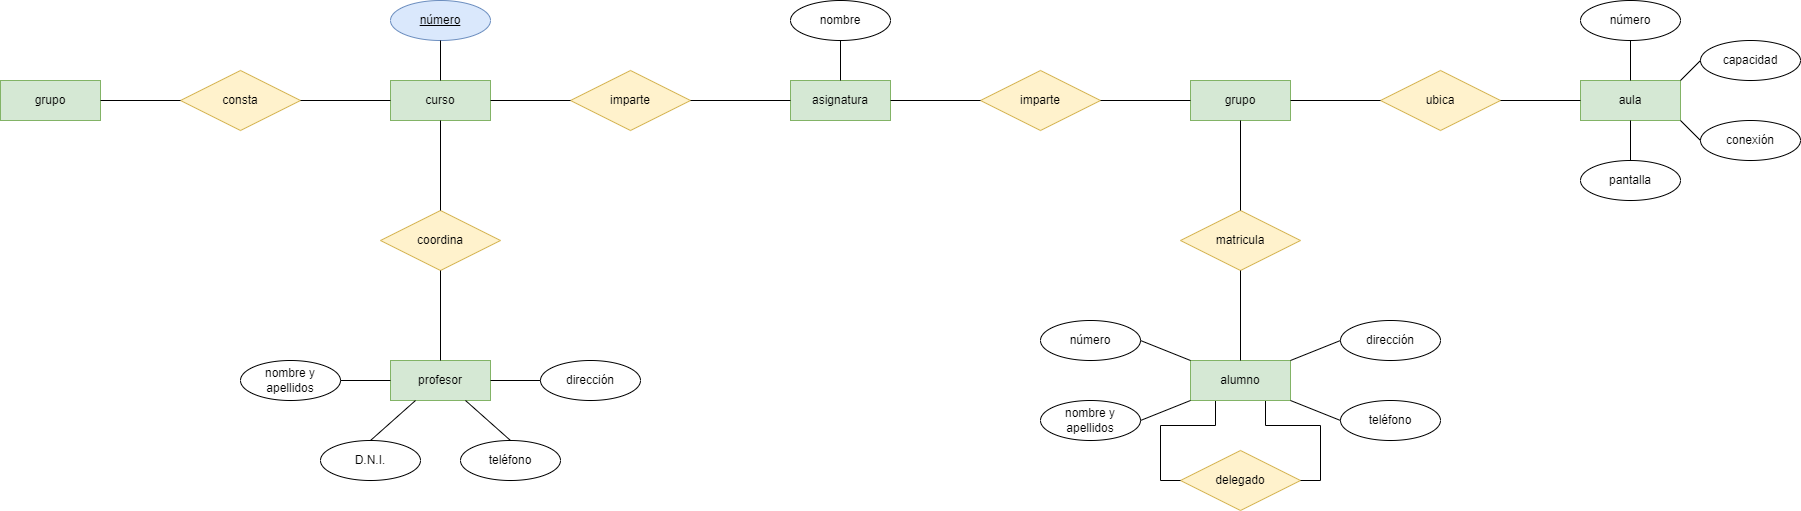

The diagram above was exported from draw.io. Its source (the exported page's mxGraphModel, read from the mxfile embedded in the PNG):
<mxGraphModel dx="1108" dy="482" grid="1" gridSize="10" guides="1" tooltips="1" connect="1" arrows="1" fold="1" page="1" pageScale="1" pageWidth="827" pageHeight="1169" math="0" shadow="0">
  <root>
    <mxCell id="6n3fOjmGaAJ5yE54sguQ-0" />
    <mxCell id="6n3fOjmGaAJ5yE54sguQ-1" parent="6n3fOjmGaAJ5yE54sguQ-0" />
    <mxCell id="6n3fOjmGaAJ5yE54sguQ-2" value="asignatura" style="whiteSpace=wrap;html=1;align=center;fillColor=#d5e8d4;strokeColor=#82b366;" vertex="1" parent="6n3fOjmGaAJ5yE54sguQ-1">
      <mxGeometry x="1210" y="320" width="100" height="40" as="geometry" />
    </mxCell>
    <mxCell id="6n3fOjmGaAJ5yE54sguQ-3" value="curso" style="whiteSpace=wrap;html=1;align=center;fillColor=#d5e8d4;strokeColor=#82b366;" vertex="1" parent="6n3fOjmGaAJ5yE54sguQ-1">
      <mxGeometry x="810" y="320" width="100" height="40" as="geometry" />
    </mxCell>
    <mxCell id="6n3fOjmGaAJ5yE54sguQ-4" value="imparte" style="shape=rhombus;perimeter=rhombusPerimeter;whiteSpace=wrap;html=1;align=center;fillColor=#fff2cc;strokeColor=#d6b656;" vertex="1" parent="6n3fOjmGaAJ5yE54sguQ-1">
      <mxGeometry x="990" y="310" width="120" height="60" as="geometry" />
    </mxCell>
    <mxCell id="6n3fOjmGaAJ5yE54sguQ-5" value="coordina" style="shape=rhombus;perimeter=rhombusPerimeter;whiteSpace=wrap;html=1;align=center;fillColor=#fff2cc;strokeColor=#d6b656;" vertex="1" parent="6n3fOjmGaAJ5yE54sguQ-1">
      <mxGeometry x="800" y="450" width="120" height="60" as="geometry" />
    </mxCell>
    <mxCell id="6n3fOjmGaAJ5yE54sguQ-6" value="profesor" style="whiteSpace=wrap;html=1;align=center;fillColor=#d5e8d4;strokeColor=#82b366;" vertex="1" parent="6n3fOjmGaAJ5yE54sguQ-1">
      <mxGeometry x="810" y="600" width="100" height="40" as="geometry" />
    </mxCell>
    <mxCell id="6n3fOjmGaAJ5yE54sguQ-7" value="consta" style="shape=rhombus;perimeter=rhombusPerimeter;whiteSpace=wrap;html=1;align=center;fillColor=#fff2cc;strokeColor=#d6b656;" vertex="1" parent="6n3fOjmGaAJ5yE54sguQ-1">
      <mxGeometry x="600" y="310" width="120" height="60" as="geometry" />
    </mxCell>
    <mxCell id="6n3fOjmGaAJ5yE54sguQ-8" value="grupo" style="whiteSpace=wrap;html=1;align=center;fillColor=#d5e8d4;strokeColor=#82b366;" vertex="1" parent="6n3fOjmGaAJ5yE54sguQ-1">
      <mxGeometry x="420" y="320" width="100" height="40" as="geometry" />
    </mxCell>
    <mxCell id="6n3fOjmGaAJ5yE54sguQ-9" value="imparte" style="shape=rhombus;perimeter=rhombusPerimeter;whiteSpace=wrap;html=1;align=center;fillColor=#fff2cc;strokeColor=#d6b656;" vertex="1" parent="6n3fOjmGaAJ5yE54sguQ-1">
      <mxGeometry x="1400" y="310" width="120" height="60" as="geometry" />
    </mxCell>
    <mxCell id="6n3fOjmGaAJ5yE54sguQ-10" value="grupo" style="whiteSpace=wrap;html=1;align=center;fillColor=#d5e8d4;strokeColor=#82b366;" vertex="1" parent="6n3fOjmGaAJ5yE54sguQ-1">
      <mxGeometry x="1610" y="320" width="100" height="40" as="geometry" />
    </mxCell>
    <mxCell id="6n3fOjmGaAJ5yE54sguQ-11" value="ubica" style="shape=rhombus;perimeter=rhombusPerimeter;whiteSpace=wrap;html=1;align=center;fillColor=#fff2cc;strokeColor=#d6b656;" vertex="1" parent="6n3fOjmGaAJ5yE54sguQ-1">
      <mxGeometry x="1800" y="310" width="120" height="60" as="geometry" />
    </mxCell>
    <mxCell id="6n3fOjmGaAJ5yE54sguQ-12" value="aula" style="whiteSpace=wrap;html=1;align=center;fillColor=#d5e8d4;strokeColor=#82b366;" vertex="1" parent="6n3fOjmGaAJ5yE54sguQ-1">
      <mxGeometry x="2000" y="320" width="100" height="40" as="geometry" />
    </mxCell>
    <mxCell id="6n3fOjmGaAJ5yE54sguQ-13" value="matricula" style="shape=rhombus;perimeter=rhombusPerimeter;whiteSpace=wrap;html=1;align=center;fillColor=#fff2cc;strokeColor=#d6b656;" vertex="1" parent="6n3fOjmGaAJ5yE54sguQ-1">
      <mxGeometry x="1600" y="450" width="120" height="60" as="geometry" />
    </mxCell>
    <mxCell id="6n3fOjmGaAJ5yE54sguQ-14" value="delegado" style="shape=rhombus;perimeter=rhombusPerimeter;whiteSpace=wrap;html=1;align=center;fillColor=#fff2cc;strokeColor=#d6b656;" vertex="1" parent="6n3fOjmGaAJ5yE54sguQ-1">
      <mxGeometry x="1600" y="690" width="120" height="60" as="geometry" />
    </mxCell>
    <mxCell id="6n3fOjmGaAJ5yE54sguQ-15" style="edgeStyle=orthogonalEdgeStyle;rounded=0;orthogonalLoop=1;jettySize=auto;html=1;exitX=0.75;exitY=1;exitDx=0;exitDy=0;entryX=1;entryY=0.5;entryDx=0;entryDy=0;endArrow=none;endFill=0;" edge="1" parent="6n3fOjmGaAJ5yE54sguQ-1" source="6n3fOjmGaAJ5yE54sguQ-19" target="6n3fOjmGaAJ5yE54sguQ-14">
      <mxGeometry relative="1" as="geometry" />
    </mxCell>
    <mxCell id="6n3fOjmGaAJ5yE54sguQ-17" style="edgeStyle=orthogonalEdgeStyle;rounded=0;orthogonalLoop=1;jettySize=auto;html=1;exitX=0.25;exitY=1;exitDx=0;exitDy=0;entryX=0;entryY=0.5;entryDx=0;entryDy=0;endArrow=none;endFill=0;" edge="1" parent="6n3fOjmGaAJ5yE54sguQ-1" source="6n3fOjmGaAJ5yE54sguQ-19" target="6n3fOjmGaAJ5yE54sguQ-14">
      <mxGeometry relative="1" as="geometry" />
    </mxCell>
    <mxCell id="6n3fOjmGaAJ5yE54sguQ-19" value="alumno" style="whiteSpace=wrap;html=1;align=center;fillColor=#d5e8d4;strokeColor=#82b366;" vertex="1" parent="6n3fOjmGaAJ5yE54sguQ-1">
      <mxGeometry x="1610" y="600" width="100" height="40" as="geometry" />
    </mxCell>
    <mxCell id="6n3fOjmGaAJ5yE54sguQ-20" value="" style="endArrow=none;html=1;rounded=0;exitX=1;exitY=0.5;exitDx=0;exitDy=0;entryX=0;entryY=0.5;entryDx=0;entryDy=0;" edge="1" parent="6n3fOjmGaAJ5yE54sguQ-1" source="6n3fOjmGaAJ5yE54sguQ-11" target="6n3fOjmGaAJ5yE54sguQ-12">
      <mxGeometry relative="1" as="geometry">
        <mxPoint x="1990" y="370" as="sourcePoint" />
        <mxPoint x="2150" y="370" as="targetPoint" />
      </mxGeometry>
    </mxCell>
    <mxCell id="6n3fOjmGaAJ5yE54sguQ-22" value="" style="endArrow=none;html=1;rounded=0;exitX=1;exitY=0.5;exitDx=0;exitDy=0;entryX=0;entryY=0.5;entryDx=0;entryDy=0;" edge="1" parent="6n3fOjmGaAJ5yE54sguQ-1" source="6n3fOjmGaAJ5yE54sguQ-2" target="6n3fOjmGaAJ5yE54sguQ-9">
      <mxGeometry relative="1" as="geometry">
        <mxPoint x="1320" y="340" as="sourcePoint" />
        <mxPoint x="1550" y="380" as="targetPoint" />
      </mxGeometry>
    </mxCell>
    <mxCell id="6n3fOjmGaAJ5yE54sguQ-24" value="" style="endArrow=none;html=1;rounded=0;exitX=1;exitY=0.5;exitDx=0;exitDy=0;entryX=0;entryY=0.5;entryDx=0;entryDy=0;" edge="1" parent="6n3fOjmGaAJ5yE54sguQ-1" source="6n3fOjmGaAJ5yE54sguQ-9" target="6n3fOjmGaAJ5yE54sguQ-10">
      <mxGeometry relative="1" as="geometry">
        <mxPoint x="1570" y="310" as="sourcePoint" />
        <mxPoint x="1730" y="310" as="targetPoint" />
      </mxGeometry>
    </mxCell>
    <mxCell id="6n3fOjmGaAJ5yE54sguQ-26" value="" style="endArrow=none;html=1;rounded=0;exitX=0.5;exitY=1;exitDx=0;exitDy=0;entryX=0.5;entryY=0;entryDx=0;entryDy=0;" edge="1" parent="6n3fOjmGaAJ5yE54sguQ-1" source="6n3fOjmGaAJ5yE54sguQ-5" target="6n3fOjmGaAJ5yE54sguQ-6">
      <mxGeometry relative="1" as="geometry">
        <mxPoint x="1140" y="380" as="sourcePoint" />
        <mxPoint x="1300" y="380" as="targetPoint" />
      </mxGeometry>
    </mxCell>
    <mxCell id="6n3fOjmGaAJ5yE54sguQ-28" value="" style="endArrow=none;html=1;rounded=0;exitX=1;exitY=0.5;exitDx=0;exitDy=0;entryX=0;entryY=0.5;entryDx=0;entryDy=0;" edge="1" parent="6n3fOjmGaAJ5yE54sguQ-1" source="6n3fOjmGaAJ5yE54sguQ-4" target="6n3fOjmGaAJ5yE54sguQ-2">
      <mxGeometry relative="1" as="geometry">
        <mxPoint x="1120" y="380" as="sourcePoint" />
        <mxPoint x="1280" y="380" as="targetPoint" />
      </mxGeometry>
    </mxCell>
    <mxCell id="6n3fOjmGaAJ5yE54sguQ-30" value="" style="endArrow=none;html=1;rounded=0;exitX=1;exitY=0.5;exitDx=0;exitDy=0;entryX=0;entryY=0.5;entryDx=0;entryDy=0;" edge="1" parent="6n3fOjmGaAJ5yE54sguQ-1" source="6n3fOjmGaAJ5yE54sguQ-3" target="6n3fOjmGaAJ5yE54sguQ-4">
      <mxGeometry relative="1" as="geometry">
        <mxPoint x="950" y="300" as="sourcePoint" />
        <mxPoint x="1110" y="310" as="targetPoint" />
      </mxGeometry>
    </mxCell>
    <mxCell id="6n3fOjmGaAJ5yE54sguQ-32" value="" style="endArrow=none;html=1;rounded=0;exitX=0.5;exitY=0;exitDx=0;exitDy=0;entryX=0.5;entryY=1;entryDx=0;entryDy=0;" edge="1" parent="6n3fOjmGaAJ5yE54sguQ-1" source="6n3fOjmGaAJ5yE54sguQ-5" target="6n3fOjmGaAJ5yE54sguQ-3">
      <mxGeometry relative="1" as="geometry">
        <mxPoint x="850" y="410" as="sourcePoint" />
        <mxPoint x="1010" y="410" as="targetPoint" />
      </mxGeometry>
    </mxCell>
    <mxCell id="6n3fOjmGaAJ5yE54sguQ-34" value="" style="endArrow=none;html=1;rounded=0;entryX=0;entryY=0.5;entryDx=0;entryDy=0;exitX=1;exitY=0.5;exitDx=0;exitDy=0;" edge="1" parent="6n3fOjmGaAJ5yE54sguQ-1" source="6n3fOjmGaAJ5yE54sguQ-7" target="6n3fOjmGaAJ5yE54sguQ-3">
      <mxGeometry relative="1" as="geometry">
        <mxPoint x="620" y="420" as="sourcePoint" />
        <mxPoint x="780" y="420" as="targetPoint" />
      </mxGeometry>
    </mxCell>
    <mxCell id="6n3fOjmGaAJ5yE54sguQ-36" value="" style="endArrow=none;html=1;rounded=0;exitX=1;exitY=0.5;exitDx=0;exitDy=0;entryX=0;entryY=0.5;entryDx=0;entryDy=0;" edge="1" parent="6n3fOjmGaAJ5yE54sguQ-1" source="6n3fOjmGaAJ5yE54sguQ-8" target="6n3fOjmGaAJ5yE54sguQ-7">
      <mxGeometry relative="1" as="geometry">
        <mxPoint x="500" y="390" as="sourcePoint" />
        <mxPoint x="660" y="390" as="targetPoint" />
      </mxGeometry>
    </mxCell>
    <mxCell id="6n3fOjmGaAJ5yE54sguQ-38" value="" style="endArrow=none;html=1;rounded=0;entryX=0;entryY=0.5;entryDx=0;entryDy=0;exitX=1;exitY=0.5;exitDx=0;exitDy=0;" edge="1" parent="6n3fOjmGaAJ5yE54sguQ-1" source="6n3fOjmGaAJ5yE54sguQ-10" target="6n3fOjmGaAJ5yE54sguQ-11">
      <mxGeometry relative="1" as="geometry">
        <mxPoint x="1600" y="440" as="sourcePoint" />
        <mxPoint x="1760" y="440" as="targetPoint" />
      </mxGeometry>
    </mxCell>
    <mxCell id="6n3fOjmGaAJ5yE54sguQ-40" value="" style="endArrow=none;html=1;rounded=0;exitX=0.5;exitY=1;exitDx=0;exitDy=0;entryX=0.5;entryY=0;entryDx=0;entryDy=0;" edge="1" parent="6n3fOjmGaAJ5yE54sguQ-1" source="6n3fOjmGaAJ5yE54sguQ-10" target="6n3fOjmGaAJ5yE54sguQ-13">
      <mxGeometry relative="1" as="geometry">
        <mxPoint x="1690" y="430" as="sourcePoint" />
        <mxPoint x="1850" y="430" as="targetPoint" />
      </mxGeometry>
    </mxCell>
    <mxCell id="6n3fOjmGaAJ5yE54sguQ-42" value="" style="endArrow=none;html=1;rounded=0;exitX=0.5;exitY=1;exitDx=0;exitDy=0;entryX=0.5;entryY=0;entryDx=0;entryDy=0;" edge="1" parent="6n3fOjmGaAJ5yE54sguQ-1" source="6n3fOjmGaAJ5yE54sguQ-13" target="6n3fOjmGaAJ5yE54sguQ-19">
      <mxGeometry relative="1" as="geometry">
        <mxPoint x="1630" y="560" as="sourcePoint" />
        <mxPoint x="1790" y="560" as="targetPoint" />
      </mxGeometry>
    </mxCell>
    <mxCell id="6n3fOjmGaAJ5yE54sguQ-44" value="nombre" style="ellipse;whiteSpace=wrap;html=1;align=center;" vertex="1" parent="6n3fOjmGaAJ5yE54sguQ-1">
      <mxGeometry x="1210" y="240" width="100" height="40" as="geometry" />
    </mxCell>
    <mxCell id="6n3fOjmGaAJ5yE54sguQ-45" value="" style="endArrow=none;html=1;rounded=0;exitX=0.5;exitY=1;exitDx=0;exitDy=0;entryX=0.5;entryY=0;entryDx=0;entryDy=0;" edge="1" parent="6n3fOjmGaAJ5yE54sguQ-1" source="6n3fOjmGaAJ5yE54sguQ-44" target="6n3fOjmGaAJ5yE54sguQ-2">
      <mxGeometry relative="1" as="geometry">
        <mxPoint x="1240" y="300" as="sourcePoint" />
        <mxPoint x="1400" y="300" as="targetPoint" />
      </mxGeometry>
    </mxCell>
    <mxCell id="6n3fOjmGaAJ5yE54sguQ-46" value="número" style="ellipse;whiteSpace=wrap;html=1;align=center;fontStyle=4;fillColor=#dae8fc;strokeColor=#6c8ebf;" vertex="1" parent="6n3fOjmGaAJ5yE54sguQ-1">
      <mxGeometry x="810" y="240" width="100" height="40" as="geometry" />
    </mxCell>
    <mxCell id="6n3fOjmGaAJ5yE54sguQ-47" value="nombre y apellidos" style="ellipse;whiteSpace=wrap;html=1;align=center;" vertex="1" parent="6n3fOjmGaAJ5yE54sguQ-1">
      <mxGeometry x="660" y="600" width="100" height="40" as="geometry" />
    </mxCell>
    <mxCell id="6n3fOjmGaAJ5yE54sguQ-48" value="D.N.I." style="ellipse;whiteSpace=wrap;html=1;align=center;" vertex="1" parent="6n3fOjmGaAJ5yE54sguQ-1">
      <mxGeometry x="740" y="680" width="100" height="40" as="geometry" />
    </mxCell>
    <mxCell id="6n3fOjmGaAJ5yE54sguQ-49" value="teléfono" style="ellipse;whiteSpace=wrap;html=1;align=center;" vertex="1" parent="6n3fOjmGaAJ5yE54sguQ-1">
      <mxGeometry x="880" y="680" width="100" height="40" as="geometry" />
    </mxCell>
    <mxCell id="6n3fOjmGaAJ5yE54sguQ-50" value="dirección" style="ellipse;whiteSpace=wrap;html=1;align=center;" vertex="1" parent="6n3fOjmGaAJ5yE54sguQ-1">
      <mxGeometry x="960" y="600" width="100" height="40" as="geometry" />
    </mxCell>
    <mxCell id="6n3fOjmGaAJ5yE54sguQ-51" value="" style="endArrow=none;html=1;rounded=0;exitX=1;exitY=0.5;exitDx=0;exitDy=0;entryX=0;entryY=0.5;entryDx=0;entryDy=0;" edge="1" parent="6n3fOjmGaAJ5yE54sguQ-1" source="6n3fOjmGaAJ5yE54sguQ-47" target="6n3fOjmGaAJ5yE54sguQ-6">
      <mxGeometry relative="1" as="geometry">
        <mxPoint x="780" y="570" as="sourcePoint" />
        <mxPoint x="940" y="570" as="targetPoint" />
      </mxGeometry>
    </mxCell>
    <mxCell id="6n3fOjmGaAJ5yE54sguQ-52" value="" style="endArrow=none;html=1;rounded=0;exitX=0.5;exitY=0;exitDx=0;exitDy=0;entryX=0.25;entryY=1;entryDx=0;entryDy=0;" edge="1" parent="6n3fOjmGaAJ5yE54sguQ-1" source="6n3fOjmGaAJ5yE54sguQ-48" target="6n3fOjmGaAJ5yE54sguQ-6">
      <mxGeometry relative="1" as="geometry">
        <mxPoint x="810" y="660" as="sourcePoint" />
        <mxPoint x="970" y="660" as="targetPoint" />
      </mxGeometry>
    </mxCell>
    <mxCell id="6n3fOjmGaAJ5yE54sguQ-53" value="" style="endArrow=none;html=1;rounded=0;exitX=0.75;exitY=1;exitDx=0;exitDy=0;entryX=0.5;entryY=0;entryDx=0;entryDy=0;" edge="1" parent="6n3fOjmGaAJ5yE54sguQ-1" source="6n3fOjmGaAJ5yE54sguQ-6" target="6n3fOjmGaAJ5yE54sguQ-49">
      <mxGeometry relative="1" as="geometry">
        <mxPoint x="900" y="660" as="sourcePoint" />
        <mxPoint x="1100" y="670" as="targetPoint" />
      </mxGeometry>
    </mxCell>
    <mxCell id="6n3fOjmGaAJ5yE54sguQ-54" value="" style="endArrow=none;html=1;rounded=0;exitX=1;exitY=0.5;exitDx=0;exitDy=0;entryX=0;entryY=0.5;entryDx=0;entryDy=0;" edge="1" parent="6n3fOjmGaAJ5yE54sguQ-1" source="6n3fOjmGaAJ5yE54sguQ-6" target="6n3fOjmGaAJ5yE54sguQ-50">
      <mxGeometry relative="1" as="geometry">
        <mxPoint x="960" y="660" as="sourcePoint" />
        <mxPoint x="1120" y="660" as="targetPoint" />
      </mxGeometry>
    </mxCell>
    <mxCell id="6n3fOjmGaAJ5yE54sguQ-55" value="" style="endArrow=none;html=1;rounded=0;exitX=0.5;exitY=1;exitDx=0;exitDy=0;entryX=0.5;entryY=0;entryDx=0;entryDy=0;" edge="1" parent="6n3fOjmGaAJ5yE54sguQ-1" source="6n3fOjmGaAJ5yE54sguQ-46" target="6n3fOjmGaAJ5yE54sguQ-3">
      <mxGeometry relative="1" as="geometry">
        <mxPoint x="860" y="300" as="sourcePoint" />
        <mxPoint x="1020" y="300" as="targetPoint" />
      </mxGeometry>
    </mxCell>
    <mxCell id="6n3fOjmGaAJ5yE54sguQ-56" value="número" style="ellipse;whiteSpace=wrap;html=1;align=center;" vertex="1" parent="6n3fOjmGaAJ5yE54sguQ-1">
      <mxGeometry x="2000" y="240" width="100" height="40" as="geometry" />
    </mxCell>
    <mxCell id="6n3fOjmGaAJ5yE54sguQ-57" value="capacidad" style="ellipse;whiteSpace=wrap;html=1;align=center;" vertex="1" parent="6n3fOjmGaAJ5yE54sguQ-1">
      <mxGeometry x="2120" y="280" width="100" height="40" as="geometry" />
    </mxCell>
    <mxCell id="6n3fOjmGaAJ5yE54sguQ-58" value="conexión" style="ellipse;whiteSpace=wrap;html=1;align=center;" vertex="1" parent="6n3fOjmGaAJ5yE54sguQ-1">
      <mxGeometry x="2120" y="360" width="100" height="40" as="geometry" />
    </mxCell>
    <mxCell id="6n3fOjmGaAJ5yE54sguQ-59" value="pantalla" style="ellipse;whiteSpace=wrap;html=1;align=center;" vertex="1" parent="6n3fOjmGaAJ5yE54sguQ-1">
      <mxGeometry x="2000" y="400" width="100" height="40" as="geometry" />
    </mxCell>
    <mxCell id="6n3fOjmGaAJ5yE54sguQ-60" value="" style="endArrow=none;html=1;rounded=0;entryX=0.5;entryY=1;entryDx=0;entryDy=0;exitX=0.5;exitY=0;exitDx=0;exitDy=0;" edge="1" parent="6n3fOjmGaAJ5yE54sguQ-1" source="6n3fOjmGaAJ5yE54sguQ-12" target="6n3fOjmGaAJ5yE54sguQ-56">
      <mxGeometry relative="1" as="geometry">
        <mxPoint x="1880" y="280" as="sourcePoint" />
        <mxPoint x="2040" y="280" as="targetPoint" />
      </mxGeometry>
    </mxCell>
    <mxCell id="6n3fOjmGaAJ5yE54sguQ-61" value="" style="endArrow=none;html=1;rounded=0;entryX=0.5;entryY=1;entryDx=0;entryDy=0;exitX=0.5;exitY=0;exitDx=0;exitDy=0;" edge="1" parent="6n3fOjmGaAJ5yE54sguQ-1" source="6n3fOjmGaAJ5yE54sguQ-59" target="6n3fOjmGaAJ5yE54sguQ-12">
      <mxGeometry relative="1" as="geometry">
        <mxPoint x="1870" y="390" as="sourcePoint" />
        <mxPoint x="2030" y="390" as="targetPoint" />
      </mxGeometry>
    </mxCell>
    <mxCell id="6n3fOjmGaAJ5yE54sguQ-62" value="" style="endArrow=none;html=1;rounded=0;exitX=1;exitY=0;exitDx=0;exitDy=0;entryX=0;entryY=0.5;entryDx=0;entryDy=0;" edge="1" parent="6n3fOjmGaAJ5yE54sguQ-1" source="6n3fOjmGaAJ5yE54sguQ-12" target="6n3fOjmGaAJ5yE54sguQ-57">
      <mxGeometry relative="1" as="geometry">
        <mxPoint x="2140" y="340" as="sourcePoint" />
        <mxPoint x="2300" y="340" as="targetPoint" />
      </mxGeometry>
    </mxCell>
    <mxCell id="6n3fOjmGaAJ5yE54sguQ-63" value="" style="endArrow=none;html=1;rounded=0;exitX=1;exitY=1;exitDx=0;exitDy=0;entryX=0;entryY=0.5;entryDx=0;entryDy=0;" edge="1" parent="6n3fOjmGaAJ5yE54sguQ-1" source="6n3fOjmGaAJ5yE54sguQ-12" target="6n3fOjmGaAJ5yE54sguQ-58">
      <mxGeometry relative="1" as="geometry">
        <mxPoint x="2150" y="350" as="sourcePoint" />
        <mxPoint x="2310" y="350" as="targetPoint" />
      </mxGeometry>
    </mxCell>
    <mxCell id="6n3fOjmGaAJ5yE54sguQ-64" value="número" style="ellipse;whiteSpace=wrap;html=1;align=center;" vertex="1" parent="6n3fOjmGaAJ5yE54sguQ-1">
      <mxGeometry x="1460" y="560" width="100" height="40" as="geometry" />
    </mxCell>
    <mxCell id="6n3fOjmGaAJ5yE54sguQ-65" value="nombre y apellidos" style="ellipse;whiteSpace=wrap;html=1;align=center;" vertex="1" parent="6n3fOjmGaAJ5yE54sguQ-1">
      <mxGeometry x="1460" y="640" width="100" height="40" as="geometry" />
    </mxCell>
    <mxCell id="6n3fOjmGaAJ5yE54sguQ-66" value="dirección" style="ellipse;whiteSpace=wrap;html=1;align=center;" vertex="1" parent="6n3fOjmGaAJ5yE54sguQ-1">
      <mxGeometry x="1760" y="560" width="100" height="40" as="geometry" />
    </mxCell>
    <mxCell id="6n3fOjmGaAJ5yE54sguQ-67" value="teléfono" style="ellipse;whiteSpace=wrap;html=1;align=center;" vertex="1" parent="6n3fOjmGaAJ5yE54sguQ-1">
      <mxGeometry x="1760" y="640" width="100" height="40" as="geometry" />
    </mxCell>
    <mxCell id="6n3fOjmGaAJ5yE54sguQ-68" value="" style="endArrow=none;html=1;rounded=0;exitX=1;exitY=0.5;exitDx=0;exitDy=0;entryX=0;entryY=0;entryDx=0;entryDy=0;" edge="1" parent="6n3fOjmGaAJ5yE54sguQ-1" source="6n3fOjmGaAJ5yE54sguQ-64" target="6n3fOjmGaAJ5yE54sguQ-19">
      <mxGeometry relative="1" as="geometry">
        <mxPoint x="1560" y="550" as="sourcePoint" />
        <mxPoint x="1720" y="550" as="targetPoint" />
      </mxGeometry>
    </mxCell>
    <mxCell id="6n3fOjmGaAJ5yE54sguQ-69" value="" style="endArrow=none;html=1;rounded=0;exitX=1;exitY=0.5;exitDx=0;exitDy=0;entryX=0;entryY=1;entryDx=0;entryDy=0;" edge="1" parent="6n3fOjmGaAJ5yE54sguQ-1" source="6n3fOjmGaAJ5yE54sguQ-65" target="6n3fOjmGaAJ5yE54sguQ-19">
      <mxGeometry relative="1" as="geometry">
        <mxPoint x="1450" y="760" as="sourcePoint" />
        <mxPoint x="1610" y="760" as="targetPoint" />
      </mxGeometry>
    </mxCell>
    <mxCell id="6n3fOjmGaAJ5yE54sguQ-70" value="" style="endArrow=none;html=1;rounded=0;exitX=1;exitY=0;exitDx=0;exitDy=0;entryX=0;entryY=0.5;entryDx=0;entryDy=0;" edge="1" parent="6n3fOjmGaAJ5yE54sguQ-1" source="6n3fOjmGaAJ5yE54sguQ-19" target="6n3fOjmGaAJ5yE54sguQ-66">
      <mxGeometry relative="1" as="geometry">
        <mxPoint x="1730" y="620" as="sourcePoint" />
        <mxPoint x="1890" y="620" as="targetPoint" />
      </mxGeometry>
    </mxCell>
    <mxCell id="6n3fOjmGaAJ5yE54sguQ-71" value="" style="endArrow=none;html=1;rounded=0;exitX=1;exitY=1;exitDx=0;exitDy=0;entryX=0;entryY=0.5;entryDx=0;entryDy=0;" edge="1" parent="6n3fOjmGaAJ5yE54sguQ-1" source="6n3fOjmGaAJ5yE54sguQ-19" target="6n3fOjmGaAJ5yE54sguQ-67">
      <mxGeometry relative="1" as="geometry">
        <mxPoint x="1740" y="620" as="sourcePoint" />
        <mxPoint x="1900" y="620" as="targetPoint" />
      </mxGeometry>
    </mxCell>
  </root>
</mxGraphModel>